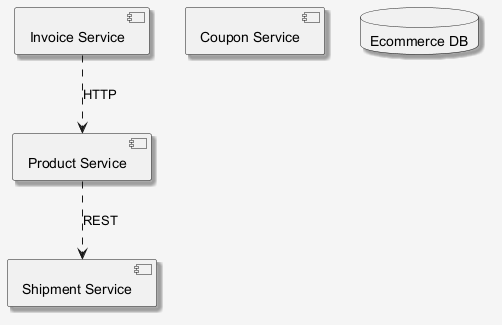

The diagram above was rendered by PlantUML. Its source (embedded in the PNG):
@startuml
skinparam shadowing false
skinparam backgroundColor #F5F5F5
skinparam shadowing true
component "Shipment Service" as C_ShipmentService
component "Product Service" as C_ProductService
component "Coupon Service" as C_CouponService
component "Invoice Service" as C_InvoiceService
database "Ecommerce DB" as DB_ecommerce
C_ProductService ..> C_ShipmentService : REST
C_InvoiceService ..> C_ProductService : HTTP
@enduml